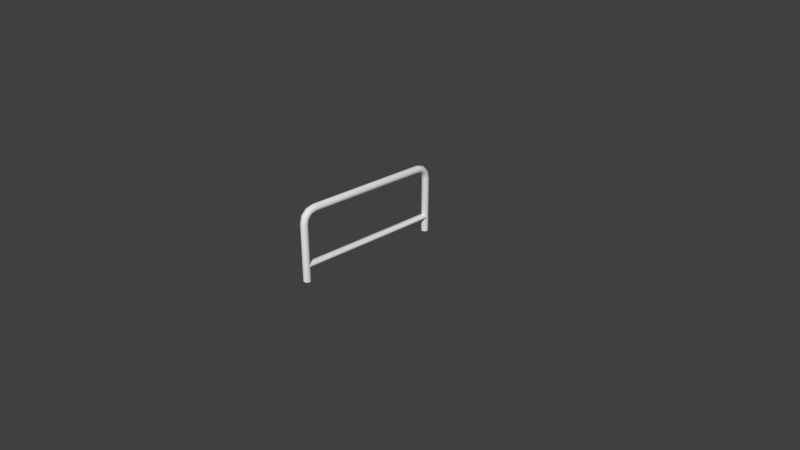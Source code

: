 # Source: prefabs_0.blend  (saved by Blender 2.79.0; exported with 4.5.12 LTS)
import bpy
from mathutils import Matrix  # noqa: F401  (used for matrix-valued properties, if any)

bpy.ops.wm.read_factory_settings(use_empty=True)
scene = bpy.context.scene
scene.name = 'Scene'

# ---- collections
col_collection_1 = bpy.data.collections.new('Collection 1'); scene.collection.children.link(col_collection_1)

# ---- world
world_world = bpy.data.worlds.new('World'); scene.world = world_world
world_world.color = (0.05088, 0.05088, 0.05088)
world_world.use_sun_shadow = False
world_world.sun_shadow_jitter_overblur = 0.0
world_world.cycles.sampling_method = 'MANUAL'

# ---- cameras
cam_camera = bpy.data.cameras.new('Camera')
cam_camera.clip_end = 100.0
cam_camera.lens = 35.0
cam_camera.sensor_width = 32.0
cam_camera.sensor_height = 18.0
cam_camera.ortho_scale = 7.314
cam_camera.dof.focus_distance = 0.0

# ---- meshes
me_plane = bpy.data.meshes.new('Plane')
me_plane.from_pydata([(0.0, 1.054, 2.909e-08), (0.03617, 1.039, 2.909e-08), (0.05116, 1.003, 2.909e-08), (0.03617, 0.9671, 2.909e-08), (0.0, 0.9521, 2.909e-08), (0.0, 1.054, 0.7736), (0.03617, 1.039, 0.7736), (0.05116, 1.003, 0.7736), (0.03617, 0.9671, 0.7736), (0.0, 0.9521, 0.7736), (0.0, 1.027, 0.8772), (0.03617, 1.014, 0.8697), (0.05116, 0.9823, 0.8517), (0.03617, 0.951, 0.8336), (0.0, 0.938, 0.8261), (0.0, 0.9508, 0.9531), (0.03617, 0.9433, 0.9402), (0.05116, 0.9252, 0.9088), (0.03617, 0.9071, 0.8775), (0.0, 0.8996, 0.8645), (0.0, 0.8471, 0.9809), (0.03617, 0.8471, 0.9659), (0.05116, 0.8471, 0.9297), (0.03617, 0.8471, 0.8936), (0.0, 0.8471, 0.8786), (0.0, 0.0, 0.9809), (0.03617, 0.0, 0.9659), (0.05116, 0.0, 0.9297), (0.03617, 0.0, 0.8936), (0.0, 0.0, 0.8786), (0.0, 0.0, 0.2464), (0.03987, 0.0, 0.2364), (0.04988, 0.0, 0.2122), (0.03987, 0.0, 0.1881), (0.0, 0.0, 0.178), (0.0, 1.0, 0.2464), (0.03987, 1.0, 0.2364), (0.04988, 1.0, 0.2122), (0.03987, 1.0, 0.1881), (0.0, 1.0, 0.178)], [], [(2, 7, 8, 3), (0, 5, 6, 1), (3, 8, 9, 4), (1, 6, 7, 2), (7, 12, 13, 8), (5, 10, 11, 6), (8, 13, 14, 9), (6, 11, 12, 7), (12, 17, 18, 13), (10, 15, 16, 11), (13, 18, 19, 14), (11, 16, 17, 12), (17, 22, 23, 18), (15, 20, 21, 16), (18, 23, 24, 19), (16, 21, 22, 17), (21, 26, 27, 22), (22, 27, 28, 23), (20, 25, 26, 21), (23, 28, 29, 24), (33, 34, 39, 38), (31, 32, 37, 36), (32, 33, 38, 37), (30, 31, 36, 35)])
me_plane.polygons.foreach_set('use_smooth', [True] * 24)
me_plane.use_remesh_preserve_volume = False
me_plane.use_remesh_preserve_attributes = False
me_plane.use_mirror_vertex_groups = False
me_plane.update()

# ---- objects
ob_plane = bpy.data.objects.new('Plane', me_plane)
ob_camera = bpy.data.objects.new('Camera', cam_camera)

# ---- transforms, parenting, visibility, modifiers, constraints
ob_plane.location = (0.0, 0.0, 0.0)
ob_plane.lineart.crease_threshold = 0.0
_m = ob_plane.modifiers.new('Mirror', 'MIRROR')
_m.use_axis = (True, True, False)
_m.use_clip = True
ob_camera.location = (7.481, -6.508, 5.344)
ob_camera.rotation_euler = (1.109, 0.0, 0.8149)
ob_camera.lock_rotations_4d = False
ob_camera.empty_display_type = 'ARROWS'
ob_camera.color = (0.0, 0.0, 0.0, 0.0)
ob_camera.hide_viewport = True
ob_camera.display_type = 'WIRE'
ob_camera.lineart.crease_threshold = 0.0

# ---- collection membership
col_collection_1.objects.link(ob_plane)
col_collection_1.objects.link(ob_camera)

# ---- scene / render settings (as saved in the file)
scene.camera = ob_camera
scene.frame_start = 1; scene.frame_end = 250; scene.frame_set(1)
scene.render.engine = 'CYCLES'
scene.render.resolution_percentage = 50
scene.render.dither_intensity = 0.0
scene.cycles.use_denoising = False
scene.cycles.samples = 128
scene.cycles.sampling_pattern = 'TABULATED_SOBOL'
scene.cycles.use_adaptive_sampling = False
scene.cycles.use_light_tree = False
scene.cycles.blur_glossy = 0.0
scene.cycles.sample_clamp_indirect = 0.0
scene.view_settings.view_transform = 'Standard'
bpy.context.view_layer.update()

# ---- added for rendering (the .blend has no usable light): sun
light_auto_sun = bpy.data.lights.new('AutoSun', 'SUN')
light_auto_sun.energy = 3.0
light_auto_sun.angle = 0.0523599
ob_auto_sun = bpy.data.objects.new('AutoSun', light_auto_sun)
scene.collection.objects.link(ob_auto_sun)
ob_auto_sun.rotation_euler = (0.872665, 0.174533, 0.523599)
bpy.context.view_layer.update()
